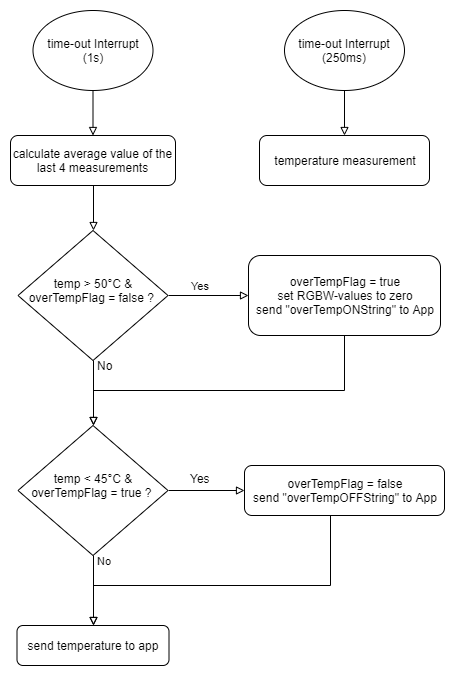

The diagram above was exported from draw.io. Its source (the exported page's mxGraphModel, read from the mxfile embedded in the PNG):
<mxGraphModel dx="755" dy="470" grid="1" gridSize="10" guides="1" tooltips="1" connect="1" arrows="1" fold="1" page="1" pageScale="1" pageWidth="827" pageHeight="1169" math="0" shadow="0">
  <root>
    <mxCell id="WIyWlLk6GJQsqaUBKTNV-0" />
    <mxCell id="WIyWlLk6GJQsqaUBKTNV-1" parent="WIyWlLk6GJQsqaUBKTNV-0" />
    <mxCell id="L0k9mJn96n3kFpKxZ9vU-14" style="edgeStyle=orthogonalEdgeStyle;rounded=0;orthogonalLoop=1;jettySize=auto;html=1;exitX=0.5;exitY=1;exitDx=0;exitDy=0;entryX=0.5;entryY=0;entryDx=0;entryDy=0;endArrow=block;endFill=0;" parent="WIyWlLk6GJQsqaUBKTNV-1" source="WIyWlLk6GJQsqaUBKTNV-12" target="L0k9mJn96n3kFpKxZ9vU-11" edge="1">
      <mxGeometry relative="1" as="geometry" />
    </mxCell>
    <mxCell id="WIyWlLk6GJQsqaUBKTNV-12" value="calculate average value of the last 4 measurements" style="rounded=1;whiteSpace=wrap;html=1;fontSize=12;glass=0;strokeWidth=1;shadow=0;" parent="WIyWlLk6GJQsqaUBKTNV-1" vertex="1">
      <mxGeometry x="196" y="415" width="165" height="50" as="geometry" />
    </mxCell>
    <mxCell id="L0k9mJn96n3kFpKxZ9vU-24" value="Yes" style="edgeStyle=orthogonalEdgeStyle;rounded=0;orthogonalLoop=1;jettySize=auto;html=1;exitX=1;exitY=0.5;exitDx=0;exitDy=0;entryX=0;entryY=0.5;entryDx=0;entryDy=0;endArrow=block;endFill=0;" parent="WIyWlLk6GJQsqaUBKTNV-1" source="L0k9mJn96n3kFpKxZ9vU-11" target="L0k9mJn96n3kFpKxZ9vU-13" edge="1">
      <mxGeometry x="-0.206" y="10" relative="1" as="geometry">
        <mxPoint as="offset" />
      </mxGeometry>
    </mxCell>
    <mxCell id="nSNVDZDvp0-Mgs3R4w7f-4" style="edgeStyle=orthogonalEdgeStyle;rounded=0;orthogonalLoop=1;jettySize=auto;html=1;exitX=0.5;exitY=1;exitDx=0;exitDy=0;entryX=0.5;entryY=0;entryDx=0;entryDy=0;endArrow=block;endFill=0;" parent="WIyWlLk6GJQsqaUBKTNV-1" source="L0k9mJn96n3kFpKxZ9vU-11" target="nSNVDZDvp0-Mgs3R4w7f-3" edge="1">
      <mxGeometry relative="1" as="geometry" />
    </mxCell>
    <mxCell id="BXEjSId1S-_cXlXLtX_e-8" value="No" style="text;html=1;resizable=0;points=[];align=center;verticalAlign=middle;labelBackgroundColor=#ffffff;" vertex="1" connectable="0" parent="nSNVDZDvp0-Mgs3R4w7f-4">
      <mxGeometry x="-0.807" y="-1" relative="1" as="geometry">
        <mxPoint x="12.5" y="-1.5" as="offset" />
      </mxGeometry>
    </mxCell>
    <mxCell id="L0k9mJn96n3kFpKxZ9vU-11" value="temp &amp;gt; 50°C &amp;amp; overTempFlag = false ?&amp;nbsp;" style="rhombus;whiteSpace=wrap;html=1;shadow=0;fontFamily=Helvetica;fontSize=12;align=center;strokeWidth=1;spacing=6;spacingTop=-11;" parent="WIyWlLk6GJQsqaUBKTNV-1" vertex="1">
      <mxGeometry x="203.5" y="510" width="150" height="130" as="geometry" />
    </mxCell>
    <mxCell id="BXEjSId1S-_cXlXLtX_e-9" style="edgeStyle=orthogonalEdgeStyle;rounded=0;orthogonalLoop=1;jettySize=auto;html=1;exitX=0.5;exitY=1;exitDx=0;exitDy=0;entryX=0.5;entryY=0;entryDx=0;entryDy=0;endArrow=block;endFill=0;" edge="1" parent="WIyWlLk6GJQsqaUBKTNV-1" source="L0k9mJn96n3kFpKxZ9vU-13" target="nSNVDZDvp0-Mgs3R4w7f-3">
      <mxGeometry relative="1" as="geometry">
        <Array as="points">
          <mxPoint x="530" y="670" />
          <mxPoint x="279" y="670" />
        </Array>
      </mxGeometry>
    </mxCell>
    <mxCell id="L0k9mJn96n3kFpKxZ9vU-13" value="overTempFlag = true&lt;br&gt;set RGBW-values to zero&lt;br&gt;send &quot;overTempONString&quot; to App" style="rounded=1;whiteSpace=wrap;html=1;fontSize=12;glass=0;strokeWidth=1;shadow=0;" parent="WIyWlLk6GJQsqaUBKTNV-1" vertex="1">
      <mxGeometry x="434" y="535" width="192" height="80" as="geometry" />
    </mxCell>
    <mxCell id="L0k9mJn96n3kFpKxZ9vU-21" value="send temperature to app" style="rounded=1;whiteSpace=wrap;html=1;fontSize=12;glass=0;strokeWidth=1;shadow=0;" parent="WIyWlLk6GJQsqaUBKTNV-1" vertex="1">
      <mxGeometry x="202.5" y="905" width="152" height="40" as="geometry" />
    </mxCell>
    <mxCell id="3ebya-Ktr9FtystJFZKe-5" value="" style="edgeStyle=orthogonalEdgeStyle;rounded=0;orthogonalLoop=1;jettySize=auto;html=1;exitX=1;exitY=0.5;exitDx=0;exitDy=0;entryX=0;entryY=0.5;entryDx=0;entryDy=0;endArrow=block;endFill=0;spacing=2;" parent="WIyWlLk6GJQsqaUBKTNV-1" source="nSNVDZDvp0-Mgs3R4w7f-3" target="3ebya-Ktr9FtystJFZKe-1" edge="1">
      <mxGeometry x="-0.1526" y="15" relative="1" as="geometry">
        <mxPoint as="offset" />
        <mxPoint x="354" y="760" as="sourcePoint" />
        <Array as="points" />
      </mxGeometry>
    </mxCell>
    <mxCell id="3ebya-Ktr9FtystJFZKe-9" value="Yes" style="text;html=1;resizable=0;points=[];align=center;verticalAlign=top;labelBackgroundColor=#ffffff;" parent="3ebya-Ktr9FtystJFZKe-5" vertex="1" connectable="0">
      <mxGeometry x="-0.2556" y="1" relative="1" as="geometry">
        <mxPoint x="3" y="-24" as="offset" />
      </mxGeometry>
    </mxCell>
    <mxCell id="3ebya-Ktr9FtystJFZKe-7" value="No" style="edgeStyle=orthogonalEdgeStyle;rounded=0;orthogonalLoop=1;jettySize=auto;html=1;exitX=0.5;exitY=1;exitDx=0;exitDy=0;entryX=0.5;entryY=0;entryDx=0;entryDy=0;endArrow=block;endFill=0;" parent="WIyWlLk6GJQsqaUBKTNV-1" source="nSNVDZDvp0-Mgs3R4w7f-3" target="L0k9mJn96n3kFpKxZ9vU-21" edge="1">
      <mxGeometry x="-0.8471" y="11" relative="1" as="geometry">
        <mxPoint as="offset" />
        <mxPoint x="279" y="820" as="sourcePoint" />
      </mxGeometry>
    </mxCell>
    <mxCell id="3ebya-Ktr9FtystJFZKe-8" style="edgeStyle=orthogonalEdgeStyle;rounded=0;orthogonalLoop=1;jettySize=auto;html=1;exitX=0.5;exitY=1;exitDx=0;exitDy=0;entryX=0.5;entryY=0;entryDx=0;entryDy=0;endArrow=block;endFill=0;" parent="WIyWlLk6GJQsqaUBKTNV-1" source="3ebya-Ktr9FtystJFZKe-1" target="L0k9mJn96n3kFpKxZ9vU-21" edge="1">
      <mxGeometry relative="1" as="geometry">
        <Array as="points">
          <mxPoint x="516" y="865" />
          <mxPoint x="279" y="865" />
        </Array>
      </mxGeometry>
    </mxCell>
    <mxCell id="3ebya-Ktr9FtystJFZKe-1" value="overTempFlag = false&lt;br&gt;send &quot;overTempOFFString&quot; to App" style="rounded=1;whiteSpace=wrap;html=1;fontSize=12;glass=0;strokeWidth=1;shadow=0;" parent="WIyWlLk6GJQsqaUBKTNV-1" vertex="1">
      <mxGeometry x="430" y="745" width="200" height="50" as="geometry" />
    </mxCell>
    <mxCell id="nSNVDZDvp0-Mgs3R4w7f-3" value="temp &amp;lt; 45°C &amp;amp; overTempFlag = true ?&amp;nbsp;" style="rhombus;whiteSpace=wrap;html=1;shadow=0;fontFamily=Helvetica;fontSize=12;align=center;strokeWidth=1;spacing=6;spacingTop=-11;" parent="WIyWlLk6GJQsqaUBKTNV-1" vertex="1">
      <mxGeometry x="203.5" y="705" width="150" height="130" as="geometry" />
    </mxCell>
    <mxCell id="BXEjSId1S-_cXlXLtX_e-0" value="temperature measurement" style="rounded=1;whiteSpace=wrap;html=1;fontSize=12;glass=0;strokeWidth=1;shadow=0;align=center;" vertex="1" parent="WIyWlLk6GJQsqaUBKTNV-1">
      <mxGeometry x="445" y="415" width="170" height="50" as="geometry" />
    </mxCell>
    <mxCell id="BXEjSId1S-_cXlXLtX_e-2" value="" style="edgeStyle=orthogonalEdgeStyle;rounded=0;orthogonalLoop=1;jettySize=auto;html=1;endArrow=block;endFill=0;" edge="1" parent="WIyWlLk6GJQsqaUBKTNV-1" source="BXEjSId1S-_cXlXLtX_e-1" target="BXEjSId1S-_cXlXLtX_e-0">
      <mxGeometry relative="1" as="geometry" />
    </mxCell>
    <mxCell id="BXEjSId1S-_cXlXLtX_e-1" value="time-out Interrupt (250ms)" style="ellipse;whiteSpace=wrap;html=1;" vertex="1" parent="WIyWlLk6GJQsqaUBKTNV-1">
      <mxGeometry x="470" y="290" width="120" height="80" as="geometry" />
    </mxCell>
    <mxCell id="BXEjSId1S-_cXlXLtX_e-6" value="" style="edgeStyle=orthogonalEdgeStyle;rounded=0;orthogonalLoop=1;jettySize=auto;html=1;endArrow=block;endFill=0;" edge="1" parent="WIyWlLk6GJQsqaUBKTNV-1" source="BXEjSId1S-_cXlXLtX_e-3" target="WIyWlLk6GJQsqaUBKTNV-12">
      <mxGeometry relative="1" as="geometry" />
    </mxCell>
    <mxCell id="BXEjSId1S-_cXlXLtX_e-3" value="time-out Interrupt&lt;br&gt;(1s)" style="ellipse;whiteSpace=wrap;html=1;" vertex="1" parent="WIyWlLk6GJQsqaUBKTNV-1">
      <mxGeometry x="218.5" y="290" width="120" height="80" as="geometry" />
    </mxCell>
  </root>
</mxGraphModel>